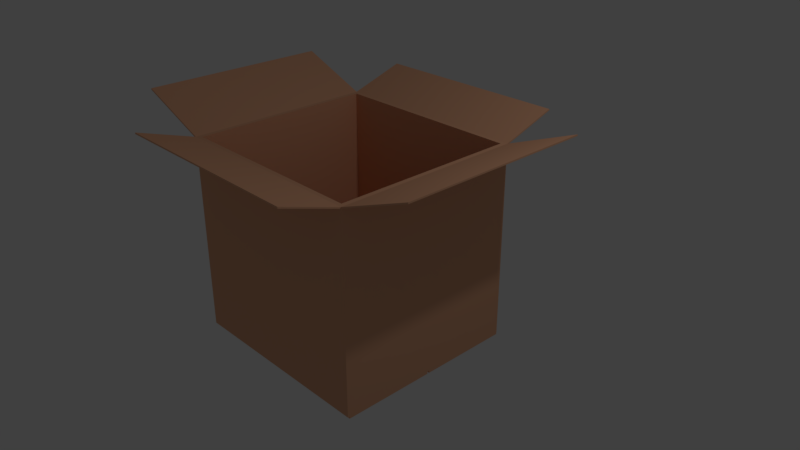 # Source: cardboard_box.blend  (saved by Blender 2.78.0; exported with 4.5.12 LTS)
import bpy
from mathutils import Matrix  # noqa: F401  (used for matrix-valued properties, if any)

bpy.ops.wm.read_factory_settings(use_empty=True)
scene = bpy.context.scene
scene.name = 'Scene'

# ---- collections
col_collection_1 = bpy.data.collections.new('Collection 1'); scene.collection.children.link(col_collection_1)

# ---- materials (node trees are filled in below, after node groups)
mat_cardboard_box = bpy.data.materials.new('cardboard_box')
mat_cardboard_box.alpha_threshold = 0.0
mat_cardboard_box.use_transparent_shadow = False
mat_cardboard_box.diffuse_color = (0.8, 0.4208, 0.2511, 1.0)
mat_cardboard_box.roughness = 0.5
mat_cardboard_box.line_color = (0.0, 0.0, 0.0, 1.0)

# ---- material node trees

# ---- world
world_world = bpy.data.worlds.new('World'); scene.world = world_world
world_world.color = (0.05088, 0.05088, 0.05088)
world_world.use_sun_shadow = False
world_world.sun_shadow_jitter_overblur = 0.0
world_world.cycles.sampling_method = 'MANUAL'

# ---- cameras
cam_camera = bpy.data.cameras.new('Camera')
cam_camera.clip_end = 100.0
cam_camera.lens = 35.0
cam_camera.sensor_width = 32.0
cam_camera.sensor_height = 18.0
cam_camera.ortho_scale = 7.314
cam_camera.dof.focus_distance = 0.0
cam_camera.dof.aperture_fstop = 128.0

# ---- lights
light_lamp = bpy.data.lights.new('Lamp', 'POINT')
light_lamp.transmission_factor = 0.0
light_lamp.cutoff_distance = 30.0
light_lamp.energy = 100.0
light_lamp.shadow_buffer_clip_start = 1.001
light_lamp.shadow_soft_size = 0.1
light_lamp.shadow_maximum_resolution = 0.006
light_lamp.use_absolute_resolution = True

# ---- meshes
me_cube = bpy.data.meshes.new('Cube')
me_cube.from_pydata([(1.352, 1.0, -1.0), (1.352, -1.538, -1.0), (-1.352, -1.538, -1.0), (-1.352, 1.0, -1.0), (1.352, 1.0, 1.627), (1.352, -1.538, 1.627), (-1.352, -1.538, 1.627), (-1.352, 1.0, 1.627), (1.294, 0.9453, 1.627), (1.294, -1.483, 1.627), (-1.294, 0.9453, 1.627), (-1.294, -1.483, 1.627), (1.294, 0.9453, -0.9427), (1.294, -1.483, -0.9427), (-1.294, 0.9453, -0.9427), (-1.294, -1.483, -0.9427), (1.352, -0.2722, -1.0), (1.352, -1.512, -1.0), (-1.352, -1.512, -1.0), (-1.352, -0.2722, -1.0), (1.352, -0.2722, -1.03), (1.352, -1.512, -1.03), (-1.352, -0.2722, -1.03), (-1.352, -1.512, -1.03), (1.352, 0.997, -1.0), (1.352, -0.2426, -1.0), (-1.352, -0.2426, -1.0), (-1.352, 0.997, -1.0), (1.352, 0.997, -1.03), (1.352, -0.2426, -1.03), (-1.352, 0.997, -1.03), (-1.352, -0.2426, -1.03), (1.352, 1.0, 1.608), (1.352, -1.538, 1.608), (-1.352, -1.538, 1.608), (-1.352, 1.0, 1.608), (2.318, 1.0, 1.987), (2.318, 1.0, 2.006), (2.318, -1.538, 1.987), (2.318, -1.538, 2.006), (-2.318, -1.538, 1.987), (-2.318, -1.538, 2.006), (-2.318, 1.0, 1.987), (-2.318, 1.0, 2.006), (1.352, 1.758, 1.856), (1.352, 1.758, 1.875), (1.352, -2.296, 1.856), (1.352, -2.296, 1.875), (-1.352, -2.296, 1.856), (-1.352, -2.296, 1.875), (-1.352, 1.758, 1.856), (-1.352, 1.758, 1.875)], [], [(0, 1, 2, 3), (4, 7, 10, 8), (33, 32, 36, 38), (33, 5, 47, 46), (34, 6, 41, 40), (32, 0, 3, 35), (11, 9, 13, 15), (6, 5, 9, 11), (5, 4, 8, 9), (7, 6, 11, 10), (12, 14, 15, 13), (9, 8, 12, 13), (10, 11, 15, 14), (8, 10, 14, 12), (16, 19, 18, 17), (20, 21, 23, 22), (18, 19, 22, 23), (19, 16, 20, 22), (17, 18, 23, 21), (16, 17, 21, 20), (24, 27, 26, 25), (28, 29, 31, 30), (26, 27, 30, 31), (27, 24, 28, 30), (25, 26, 31, 29), (24, 25, 29, 28), (6, 34, 48, 49), (2, 34, 35, 3), (1, 33, 34, 2), (0, 32, 33, 1), (36, 37, 39, 38), (40, 41, 43, 42), (5, 33, 38, 39), (35, 34, 40, 42), (32, 4, 37, 36), (6, 7, 43, 41), (7, 35, 42, 43), (4, 5, 39, 37), (46, 47, 49, 48), (45, 44, 50, 51), (4, 32, 44, 45), (7, 4, 45, 51), (35, 7, 51, 50), (34, 33, 46, 48), (32, 35, 50, 44), (5, 6, 49, 47)])
_uv = me_cube.uv_layers.new(name='UVMap')
_uv.uv.foreach_set('vector', [0.008246, 0.4124, 0.2175, 0.4124, 0.2175, 0.6384, 0.008246, 0.6384, 0.28, 0.08904, 0.28, 0.315, 0.2755, 0.3101, 0.2755, 0.09391, 0.8959, 0.251, 0.8959, 0.4631, 0.8163, 0.4631, 0.8163, 0.251, 0.1561, 0.8881, 0.1576, 0.8886, 0.1576, 0.9552, 0.1561, 0.9547, 0.0857, 0.9753, 0.08422, 0.9748, 0.08422, 0.8881, 0.0857, 0.8886, 0.359, 0.251, 0.574, 0.251, 0.574, 0.477, 0.359, 0.477, 0.5874, 0.71, 0.5874, 0.4937, 0.7993, 0.4937, 0.7993, 0.71, 0.07074, 0.315, 0.07074, 0.08904, 0.07525, 0.09391, 0.07525, 0.3101, 0.07074, 0.08904, 0.28, 0.08904, 0.2755, 0.09391, 0.07525, 0.09391, 0.28, 0.315, 0.07074, 0.315, 0.07525, 0.3101, 0.2755, 0.3101, 0.2085, 0.6551, 0.2085, 0.8713, 0.008246, 0.8713, 0.008246, 0.6551, 0.5593, 0.9414, 0.359, 0.9414, 0.359, 0.7267, 0.5593, 0.7267, 0.776, 0.9414, 0.5757, 0.9414, 0.5757, 0.7267, 0.776, 0.7267, 0.5709, 0.4937, 0.5709, 0.71, 0.359, 0.71, 0.359, 0.4937, 0.8163, 0.2343, 0.8163, 0.008356, 0.9185, 0.008356, 0.9185, 0.2343, 0.225, 0.6551, 0.3272, 0.6551, 0.3272, 0.8811, 0.225, 0.8811, 0.008246, 0.9916, 0.008246, 0.8881, 0.01075, 0.8881, 0.01075, 0.9916, 0.937, 0.4937, 0.937, 0.7197, 0.9345, 0.7197, 0.9345, 0.4937, 0.795, 0.7267, 0.795, 0.9527, 0.7925, 0.9527, 0.7925, 0.7267, 0.04623, 0.9916, 0.04623, 0.8881, 0.04873, 0.8881, 0.04873, 0.9916, 0.3362, 0.4124, 0.3362, 0.6384, 0.234, 0.6384, 0.234, 0.4124, 0.8158, 0.4937, 0.918, 0.4937, 0.918, 0.7197, 0.8158, 0.7197, 0.02724, 0.9916, 0.02724, 0.8881, 0.02974, 0.8881, 0.02974, 0.9916, 0.9375, 0.008356, 0.9375, 0.2343, 0.935, 0.2343, 0.935, 0.008356, 0.9535, 0.7197, 0.9535, 0.4937, 0.956, 0.4937, 0.956, 0.7197, 0.06773, 0.8881, 0.06773, 0.9916, 0.06523, 0.9916, 0.06523, 0.8881, 0.2265, 0.9644, 0.225, 0.9649, 0.225, 0.8983, 0.2265, 0.8978, 0.5905, 0.2262, 0.5905, 0.008356, 0.7998, 0.008356, 0.7998, 0.2262, 0.359, 0.008356, 0.574, 0.008356, 0.574, 0.2343, 0.359, 0.2343, 0.5905, 0.4608, 0.5905, 0.243, 0.7998, 0.243, 0.7998, 0.4608, 0.9918, 0.2204, 0.9902, 0.2204, 0.9902, 0.008356, 0.9918, 0.008356, 0.9737, 0.2204, 0.9721, 0.2204, 0.9721, 0.008356, 0.9737, 0.008356, 0.1381, 0.8886, 0.1396, 0.8881, 0.1396, 0.9748, 0.1381, 0.9753, 0.8158, 0.9485, 0.8158, 0.7364, 0.8954, 0.7364, 0.8954, 0.9485, 0.1202, 0.8881, 0.1216, 0.8886, 0.1216, 0.9753, 0.1202, 0.9748, 0.07074, 0.315, 0.28, 0.315, 0.28, 0.3957, 0.07074, 0.3957, 0.1022, 0.8886, 0.1037, 0.8881, 0.1037, 0.9748, 0.1022, 0.9753, 0.28, 0.08904, 0.07074, 0.08904, 0.07074, 0.008356, 0.28, 0.008356, 0.954, 0.008356, 0.9556, 0.008356, 0.9556, 0.2343, 0.954, 0.2343, 0.9741, 0.7197, 0.9725, 0.7197, 0.9725, 0.4937, 0.9741, 0.4937, 0.1921, 0.8886, 0.1936, 0.8881, 0.1936, 0.9547, 0.1921, 0.9552, 0.28, 0.315, 0.28, 0.08904, 0.3425, 0.08904, 0.3425, 0.315, 0.1756, 0.9552, 0.1741, 0.9547, 0.1741, 0.8881, 0.1756, 0.8886, 0.9119, 0.9624, 0.9119, 0.7364, 0.9744, 0.7364, 0.9744, 0.9624, 0.9749, 0.251, 0.9749, 0.477, 0.9124, 0.477, 0.9124, 0.251, 0.07074, 0.08904, 0.07074, 0.315, 0.008246, 0.315, 0.008246, 0.08904])
me_cube.materials.append(mat_cardboard_box)
me_cube.use_remesh_preserve_volume = False
me_cube.use_remesh_preserve_attributes = False
me_cube.use_mirror_vertex_groups = False
me_cube.update()
arm_armature = bpy.data.armatures.new('Armature')  # bones are not reproduced

# ---- objects
ob_armature = bpy.data.objects.new('Armature', arm_armature)
ob_cube = bpy.data.objects.new('Cube', me_cube)
ob_lamp = bpy.data.objects.new('Lamp', light_lamp)
ob_camera = bpy.data.objects.new('Camera', cam_camera)

# ---- transforms, parenting, visibility, modifiers, constraints
ob_armature.location = (0.0, -0.2544, -0.6521)
ob_armature.show_in_front = True
ob_armature.lineart.crease_threshold = 0.0
ob_cube.parent = ob_armature
ob_cube.matrix_parent_inverse = Matrix(((1.0, 0.0, 0.0, 0.0), (0.0, 1.0, 0.0, 0.2544), (0.0, 0.0, 1.0, 0.6521), (0.0, 0.0, 0.0, 1.0)))
ob_cube.location = (0.0, 0.0, 0.0)
ob_cube.lock_rotations_4d = False
ob_cube.empty_display_type = 'ARROWS'
ob_cube.lineart.crease_threshold = 0.0
_vg = ob_cube.vertex_groups.new(name='Bone')
for _i, _w in zip([0, 1, 2, 3, 4, 5, 6, 7, 8, 9, 10, 11, 12, 13, 14, 15, 16, 17, 18, 19, 20, 21, 22, 23, 24, 25, 26, 27, 28, 29, 30, 31, 32, 33, 34, 35, 36, 37, 38, 39, 40, 41, 42, 43, 44, 45, 46, 47, 48, 49, 50, 51], [0.8413, 0.8474, 0.8397, 0.8491, 0.05618, 0.05891, 0.06294, 0.05875, 0.05555, 0.05775, 0.05749, 0.06182, 0.08063, 0.06919, 0.06882, 0.08286, 1.0, 1.0, 1.0, 1.0, 1.0, 1.0, 1.0, 1.0, 1.0, 1.0, 1.0, 1.0, 1.0, 1.0, 1.0, 1.0, 0.05929, 0.06274, 0.06526, 0.0627, 0.009839, 0.009444, 0.01363, 0.01365, 0.02981, 0.02908, 0.015, 0.01503, 0.02874, 0.02877, 0.0334, 0.03301, 0.03745, 0.03751, 0.03267, 0.03228]): _vg.add([_i], _w, 'REPLACE')
_vg = ob_cube.vertex_groups.new(name='Bone.001')
_vg = ob_cube.vertex_groups.new(name='Bone.002')
for _i, _w in zip([3, 4, 6, 7, 8, 9, 10, 11, 12, 13, 14, 15, 32, 34, 35, 36, 37, 40, 41, 42, 43, 44, 45, 48, 49, 50, 51], [0.07024, 0.1383, 0.05988, 0.4963, 0.1407, 0.00615, 0.4634, 0.06813, 0.1707, 0.111, 0.276, 0.1527, 0.1196, 0.05518, 0.542, 0.06327, 0.06305, 0.0579, 0.05751, 0.2544, 0.2543, 0.2251, 0.2291, 0.02651, 0.02666, 0.4478, 0.4431]): _vg.add([_i], _w, 'REPLACE')
_vg = ob_cube.vertex_groups.new(name='Bone.007')
for _i, _w in zip([4, 7, 8, 10, 12, 13, 14, 15, 32, 35, 36, 37, 42, 43, 44, 45, 50, 51], [0.108, 0.05811, 0.1233, 0.05782, 0.08658, 0.04876, 0.09504, 0.05237, 0.09171, 0.05354, 0.04778, 0.04747, 0.005718, 0.005798, 0.2629, 0.2586, 0.2477, 0.253]): _vg.add([_i], _w, 'REPLACE')
_vg = ob_cube.vertex_groups.new(name='Bone.003')
for _i, _w in zip([1, 4, 5, 6, 8, 9, 11, 12, 13, 14, 15, 32, 33, 34, 36, 37, 38, 39, 40, 41, 44, 45, 46, 47, 48, 49], [0.07008, 0.05182, 0.4957, 0.07936, 0.06028, 0.4621, 0.08592, 0.1406, 0.2622, 0.09567, 0.1435, 0.04616, 0.5412, 0.07302, 0.03842, 0.03812, 0.2535, 0.2535, 0.04039, 0.0397, 0.01586, 0.01597, 0.4438, 0.4391, 0.1876, 0.1915]): _vg.add([_i], _w, 'REPLACE')
_vg = ob_cube.vertex_groups.new(name='Bone.006')
for _i, _w in zip([1, 5, 6, 9, 11, 12, 13, 14, 15, 17, 21, 33, 34, 38, 39, 40, 41, 46, 47, 48, 49], [0.0, 0.05933, 0.1189, 0.05922, 0.133, 0.05217, 0.006088, 0.0504, 0.01646, 0.0, 0.0, 0.05462, 0.1014, 0.006691, 0.006763, 0.06523, 0.0648, 0.2499, 0.3646, 0.2699, 0.3642]): _vg.add([_i], _w, 'REPLACE')
_vg = ob_cube.vertex_groups.new(name='Bone.004')
for _i, _w in zip([2, 3, 5, 6, 7, 8, 9, 10, 11, 12, 13, 14, 15, 33, 34, 35, 38, 39, 40, 41, 42, 43, 46, 47, 48, 49, 50, 51], [0.08178, 0.001379, 0.05346, 0.5491, 0.1394, 0.001852, 0.06296, 0.1416, 0.5135, 0.1051, 0.1327, 0.1604, 0.2616, 0.05029, 0.5883, 0.1211, 0.002505, 0.002564, 0.3341, 0.3308, 0.09085, 0.0911, 0.05467, 0.05455, 0.3695, 0.3695, 0.08552, 0.0854]): _vg.add([_i], _w, 'REPLACE')
_vg = ob_cube.vertex_groups.new(name='Bone.008')
for _i, _w in zip([0, 2, 6, 7, 10, 11, 12, 13, 14, 15, 18, 23, 24, 28, 34, 35, 40, 41, 42, 43, 48, 49, 50, 51], [0.0, 0.0, 0.07967, 0.1545, 0.1697, 0.07823, 0.0459, 0.03013, 1.483e-13, 0.007878, 0.0, 0.0, 0.0, 0.0, 0.07205, 0.1346, 0.4245, 0.4295, 0.5398, 0.5394, 0.04948, 0.04969, 0.09464, 0.0945]): _vg.add([_i], _w, 'REPLACE')
_vg = ob_cube.vertex_groups.new(name='Bone.005')
for _i, _w in zip([0, 4, 5, 7, 8, 9, 10, 11, 12, 13, 14, 15, 32, 33, 35, 36, 37, 38, 39, 44, 45, 46, 47, 50, 51], [0.07686, 0.5129, 0.133, 0.05023, 0.4795, 0.1352, 0.05903, 0.003603, 0.2453, 0.1524, 0.1242, 0.09984, 0.5615, 0.1154, 0.0448, 0.2606, 0.2586, 0.08214, 0.08234, 0.3469, 0.3468, 0.08173, 0.08161, 0.05133, 0.05122]): _vg.add([_i], _w, 'REPLACE')
_vg = ob_cube.vertex_groups.new(name='Bone.009')
for _i, _w in zip([0, 4, 5, 8, 9, 12, 13, 14, 15, 16, 20, 24, 25, 26, 28, 29, 31, 32, 33, 36, 37, 38, 39, 44, 45, 46, 47], [0.0, 0.08656, 0.1523, 0.08452, 0.1665, 6.779e-06, 0.000331, 0.03248, 0.04813, 0.0, 0.0, 0.0, 0.0, 0.0, 0.0, 0.0, 0.0, 0.0786, 0.1329, 0.5274, 0.5301, 0.5461, 0.5458, 0.05385, 0.05396, 0.09357, 0.09342]): _vg.add([_i], _w, 'REPLACE')
_m = ob_cube.modifiers.new('Armature', 'ARMATURE')
_m.object = ob_armature
ob_lamp.location = (4.076, 1.005, 5.904)
ob_lamp.rotation_euler = (0.6503, 0.05522, 1.866)
ob_lamp.lock_rotations_4d = False
ob_lamp.empty_display_type = 'ARROWS'
ob_lamp.color = (0.0, 0.0, 0.0, 0.0)
ob_lamp.lineart.crease_threshold = 0.0
ob_camera.location = (7.481, -6.508, 5.344)
ob_camera.rotation_euler = (1.109, 0.0, 0.8149)
ob_camera.lock_rotations_4d = False
ob_camera.empty_display_type = 'ARROWS'
ob_camera.color = (0.0, 0.0, 0.0, 0.0)
ob_camera.display_type = 'WIRE'
ob_camera.lineart.crease_threshold = 0.0

# ---- collection membership
col_collection_1.objects.link(ob_armature)
col_collection_1.objects.link(ob_cube)
col_collection_1.objects.link(ob_lamp)
col_collection_1.objects.link(ob_camera)

# ---- scene / render settings (as saved in the file)
scene.camera = ob_camera
scene.frame_start = 1; scene.frame_end = 250; scene.frame_set(1)
scene.render.engine = 'BLENDER_EEVEE_NEXT'
scene.render.resolution_percentage = 50
scene.render.dither_intensity = 0.0
scene.cycles.use_denoising = False
scene.cycles.samples = 128
scene.cycles.sampling_pattern = 'TABULATED_SOBOL'
scene.cycles.light_sampling_threshold = 0.0
scene.cycles.use_adaptive_sampling = False
scene.cycles.use_light_tree = False
scene.cycles.blur_glossy = 0.0
scene.cycles.sample_clamp_indirect = 0.0
scene.view_settings.view_transform = 'Standard'
bpy.context.view_layer.update()
